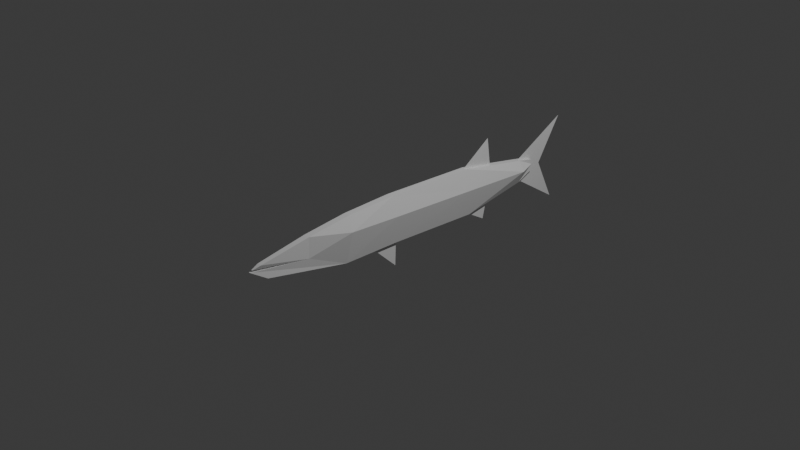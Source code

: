 # Source: barracuda_.blend  (saved by Blender 5.1.29; exported with 4.5.12 LTS)
import bpy
from mathutils import Matrix  # noqa: F401  (used for matrix-valued properties, if any)

bpy.ops.wm.read_factory_settings(use_empty=True)
scene = bpy.context.scene
scene.name = 'Scene'

# ---- collections
col_collection = bpy.data.collections.new('Collection'); scene.collection.children.link(col_collection)

# ---- world
world_world = bpy.data.worlds.new('World'); scene.world = world_world
world_world.use_nodes = True; world_world.node_tree.nodes.clear()
_N = world_world.node_tree.nodes; _L = world_world.node_tree.links
n0 = _N.new('ShaderNodeOutputWorld'); n0.name = 'World Output'; n0.location = (200, 100)
n1 = _N.new('ShaderNodeBackground'); n1.name = 'Background'; n1.location = (-200, 100)
n1.inputs[0].default_value = (0.05088, 0.05088, 0.05088, 1.0)
_L.new(n1.outputs[0], n0.inputs[0])
n0.is_active_output = True
world_world.color = (0.05088, 0.05088, 0.05088)
world_world.sun_shadow_jitter_overblur = 0.0

# ---- cameras
cam_camera = bpy.data.cameras.new('Camera')
cam_camera.clip_end = 100.0
cam_camera.ortho_scale = 7.314

# ---- lights
light_light = bpy.data.lights.new('Light', 'POINT')
light_light.energy = 1000.0
light_light.shadow_soft_size = 0.1

# ---- meshes
me_plane_003 = bpy.data.meshes.new('Plane.003')
me_plane_003.from_pydata([(-1.0, -1.0, 0.0), (-0.3271, -1.005, 0.0), (-0.9585, -0.4929, 0.0), (-0.387, -0.4699, 0.0), (0.7466, -1.046, 0.0), (0.6867, -0.5022, 0.0), (1.53, -0.9125, 0.0), (1.535, -0.6542, 0.0), (1.751, -0.8157, 0.0), (1.728, -0.6911, 0.0), (-1.465, -0.7788, 0.0), (-1.456, -0.5529, 0.0), (-2.101, -0.6774, 0.0), (-2.014, -0.6496, 0.0), (-1.94, -0.8157, 0.0), (-2.129, -0.6913, 0.0), (-0.9585, -0.4929, 0.03548), (-1.0, -1.0, 0.03548), (-0.3271, -1.005, 0.03548), (-0.387, -0.4699, 0.03548), (0.7466, -1.046, 0.03548), (0.6867, -0.5022, 0.03548), (1.53, -0.9125, 0.03548), (1.535, -0.6542, 0.03548), (1.751, -0.8157, 0.03548), (1.728, -0.6911, 0.03548), (-1.456, -0.5529, 0.03548), (-1.465, -0.7788, 0.03548), (-2.014, -0.6496, 0.02605), (-2.101, -0.6774, 0.008073), (-2.129, -0.6913, 0.009652), (-1.94, -0.8157, 0.02042), (1.739, -0.7515, 0.0), (-0.9711, -0.6462, 0.1033), (1.739, -0.7515, 0.03548), (1.533, -0.764, 0.1033), (0.7113, -0.7262, 0.1033), (-0.3637, -0.6777, 0.1033), (0.6992, -1.021, 7.518e-08), (0.9953, -1.193, 7.251e-08), (1.014, -0.9746, 1.101e-07), (1.04, -0.9875, 8.862e-08), (1.338, -0.7614, 9.177e-08), (2.142, -1.274, 1.262e-07), (2.207, -0.295, 1.325e-07), (1.903, -0.7931, 1.178e-07), (0.6363, -0.5262, 5.081e-08), (1.075, -0.6484, 5.219e-08), (1.031, -0.2524, 7.923e-08), (1.082, -0.5912, 7.315e-08), (-0.6524, -0.9669, 1.375e-08), (-0.3178, -1.29, 1.937e-08), (-0.3376, -0.9208, 4.863e-08), (-0.3088, -0.9724, 2.9e-08)], [], [(35, 36, 20, 22), (36, 37, 18, 20), (34, 32, 9, 25), (33, 37, 19, 16), (34, 35, 22, 24), (17, 18, 37, 33), (19, 37, 36, 21), (21, 36, 35, 23), (23, 35, 34, 25), (17, 33, 16, 26, 27), (27, 26, 28, 29), (17, 27, 30, 31), (14, 0, 17, 31), (2, 11, 26, 16), (4, 6, 22, 20), (0, 1, 18, 17), (13, 12, 29, 28), (7, 5, 21, 23), (11, 13, 28, 26), (8, 32, 34, 24), (3, 2, 16, 19), (12, 10, 27, 29), (6, 8, 24, 22), (15, 14, 31, 30), (9, 7, 23, 25), (1, 4, 20, 18), (10, 15, 30, 27), (5, 3, 19, 21), (38, 39, 41, 40), (42, 43, 45, 44), (46, 47, 49, 48), (50, 51, 53, 52)])
_uv = me_plane_003.uv_layers.new(name='UVMap')
_uv.uv.foreach_set('vector', [1.0, 0.5749, 1.0, 0.5881, 1.0, 0.0, 1.0, 0.0, 1.0, 0.5881, 1.0, 0.6114, 1.0, 0.0, 1.0, 0.0, 1.0, 0.515, 1.0, 0.515, 1.0, 1.0, 1.0, 1.0, 0.0, 0.6978, 1.0, 0.6114, 1.0, 1.0, 0.0, 1.0, 1.0, 0.515, 1.0, 0.5749, 1.0, 0.0, 1.0, 0.0, 0.0, 0.0, 1.0, 0.0, 1.0, 0.6114, 0.0, 0.6978, 1.0, 1.0, 1.0, 0.6114, 1.0, 0.5881, 1.0, 1.0, 1.0, 1.0, 1.0, 0.5881, 1.0, 0.5749, 1.0, 1.0, 1.0, 1.0, 1.0, 0.5749, 1.0, 0.515, 1.0, 1.0, 0.0, 0.0, 0.0, 0.6978, 0.0, 1.0, 0.0, 1.0, 0.0, 0.0, 0.0, 0.0, 0.0, 1.0, 0.0, 1.0, 0.0, 0.0, 0.0, 0.0, 0.0, 0.0, 0.0, 0.0, 0.0, 0.0, 0.0, 0.0, 0.0, 0.0, 0.0, 0.0, 0.0, 0.0, 0.0, 1.0, 0.0, 1.0, 0.0, 1.0, 0.0, 1.0, 1.0, 0.0, 1.0, 0.0, 1.0, 0.0, 1.0, 0.0, 0.0, 0.0, 1.0, 0.0, 1.0, 0.0, 0.0, 0.0, 0.0, 1.0, 0.0, 0.0, 0.0, 0.0, 0.0, 1.0, 1.0, 1.0, 1.0, 1.0, 1.0, 1.0, 1.0, 1.0, 0.0, 1.0, 0.0, 1.0, 0.0, 1.0, 0.0, 1.0, 1.0, 0.0, 1.0, 0.515, 1.0, 0.515, 1.0, 0.0, 1.0, 1.0, 0.0, 1.0, 0.0, 1.0, 1.0, 1.0, 0.0, 0.0, 0.0, 0.0, 0.0, 0.0, 0.0, 0.0, 1.0, 0.0, 1.0, 0.0, 1.0, 0.0, 1.0, 0.0, 0.0, 0.0, 0.0, 0.0, 0.0, 0.0, 0.0, 0.0, 1.0, 1.0, 1.0, 1.0, 1.0, 1.0, 1.0, 1.0, 1.0, 0.0, 1.0, 0.0, 1.0, 0.0, 1.0, 0.0, 0.0, 0.0, 0.0, 0.0, 0.0, 0.0, 0.0, 0.0, 1.0, 1.0, 1.0, 1.0, 1.0, 1.0, 1.0, 1.0, 0.0, 0.0, 1.0, 0.0, 1.0, 1.0, 0.0, 1.0, 0.0, 0.0, 1.0, 0.0, 1.0, 1.0, 0.0, 1.0, 0.0, 0.0, 1.0, 0.0, 1.0, 1.0, 0.0, 1.0, 0.0, 0.0, 1.0, 0.0, 1.0, 1.0, 0.0, 1.0])
me_plane_003.update()

# ---- objects
ob_light = bpy.data.objects.new('Light', light_light)
ob_camera = bpy.data.objects.new('Camera', cam_camera)
ob_empty = bpy.data.objects.new('Empty', None)
ob_empty_001 = bpy.data.objects.new('Empty.001', None)
ob_plane = bpy.data.objects.new('Plane', me_plane_003)

# ---- transforms, parenting, visibility, modifiers, constraints
ob_light.location = (4.076, 1.005, 5.904)
ob_light.rotation_euler = (0.6503, 0.05522, 1.866)
ob_light.lock_rotations_4d = False
ob_light.empty_display_type = 'ARROWS'
ob_light.color = (0.0, 0.0, 0.0, 0.0)
ob_light.lineart.crease_threshold = 0.0
ob_camera.location = (7.359, -6.926, 4.958)
ob_camera.rotation_euler = (1.109, 0.0, 0.8149)
ob_camera.lock_rotations_4d = False
ob_camera.empty_display_type = 'ARROWS'
ob_camera.color = (0.0, 0.0, 0.0, 0.0)
ob_camera.display_type = 'WIRE'
ob_camera.lineart.crease_threshold = 0.0
ob_empty.location = (0.0, 0.0, -11.73)
ob_empty.empty_display_type = 'IMAGE'
ob_empty.empty_display_size = 5.0
ob_empty_001.location = (-17.84, 0.0, 0.0)
ob_empty_001.rotation_euler = (1.571, -0.1914, 1.571)
ob_empty_001.empty_display_type = 'IMAGE'
ob_empty_001.empty_display_size = 5.0
ob_plane.location = (1.719e-16, 0.2626, 0.7741)
ob_plane.rotation_euler = (1.571, 0.0, 1.571)
_m = ob_plane.modifiers.new('Mirror', 'MIRROR')
_m.use_axis = (False, False, True)

# ---- collection membership
col_collection.objects.link(ob_light)
col_collection.objects.link(ob_camera)
col_collection.objects.link(ob_empty)
col_collection.objects.link(ob_empty_001)
col_collection.objects.link(ob_plane)

# ---- scene / render settings (as saved in the file)
scene.camera = ob_camera
scene.frame_start = 1; scene.frame_end = 250; scene.frame_set(1)
scene.render.engine = 'BLENDER_EEVEE_NEXT'
scene.render.bake_bias = 0.0
scene.render.bake_samples = 0
scene.cycles.sampling_pattern = 'TABULATED_SOBOL'
scene.eevee.use_volume_custom_range = False
bpy.context.view_layer.update()
